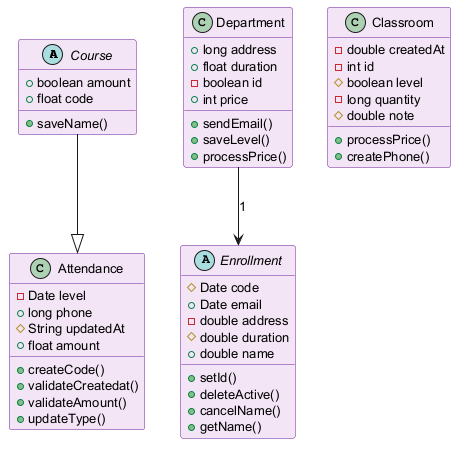

The diagram above was rendered by PlantUML. Its source (embedded in the PNG):
@startuml
skinparam backgroundColor #FFFFFF
skinparam classBackgroundColor #F3E5F5
skinparam classBorderColor #6A1B9A
skinparam defaultFontSize 13
abstract class Course {
  +boolean amount
  +float code
  +saveName()
}
class Department {
  +long address
  +float duration
  -boolean id
  +int price
  +sendEmail()
  +saveLevel()
  +processPrice()
}
class Attendance {
  -Date level
  +long phone
  #String updatedAt
  +float amount
  +createCode()
  +validateCreatedat()
  +validateAmount()
  +updateType()
}
abstract class Enrollment {
  #Date code
  +Date email
  -double address
  #double duration
  +double name
  +setId()
  +deleteActive()
  +cancelName()
  +getName()
}
class Classroom {
  -double createdAt
  -int id
  #boolean level
  -long quantity
  #double note
  +processPrice()
  +createPhone()
}
Department --> Enrollment : "1"
Course --|> Attendance
@enduml